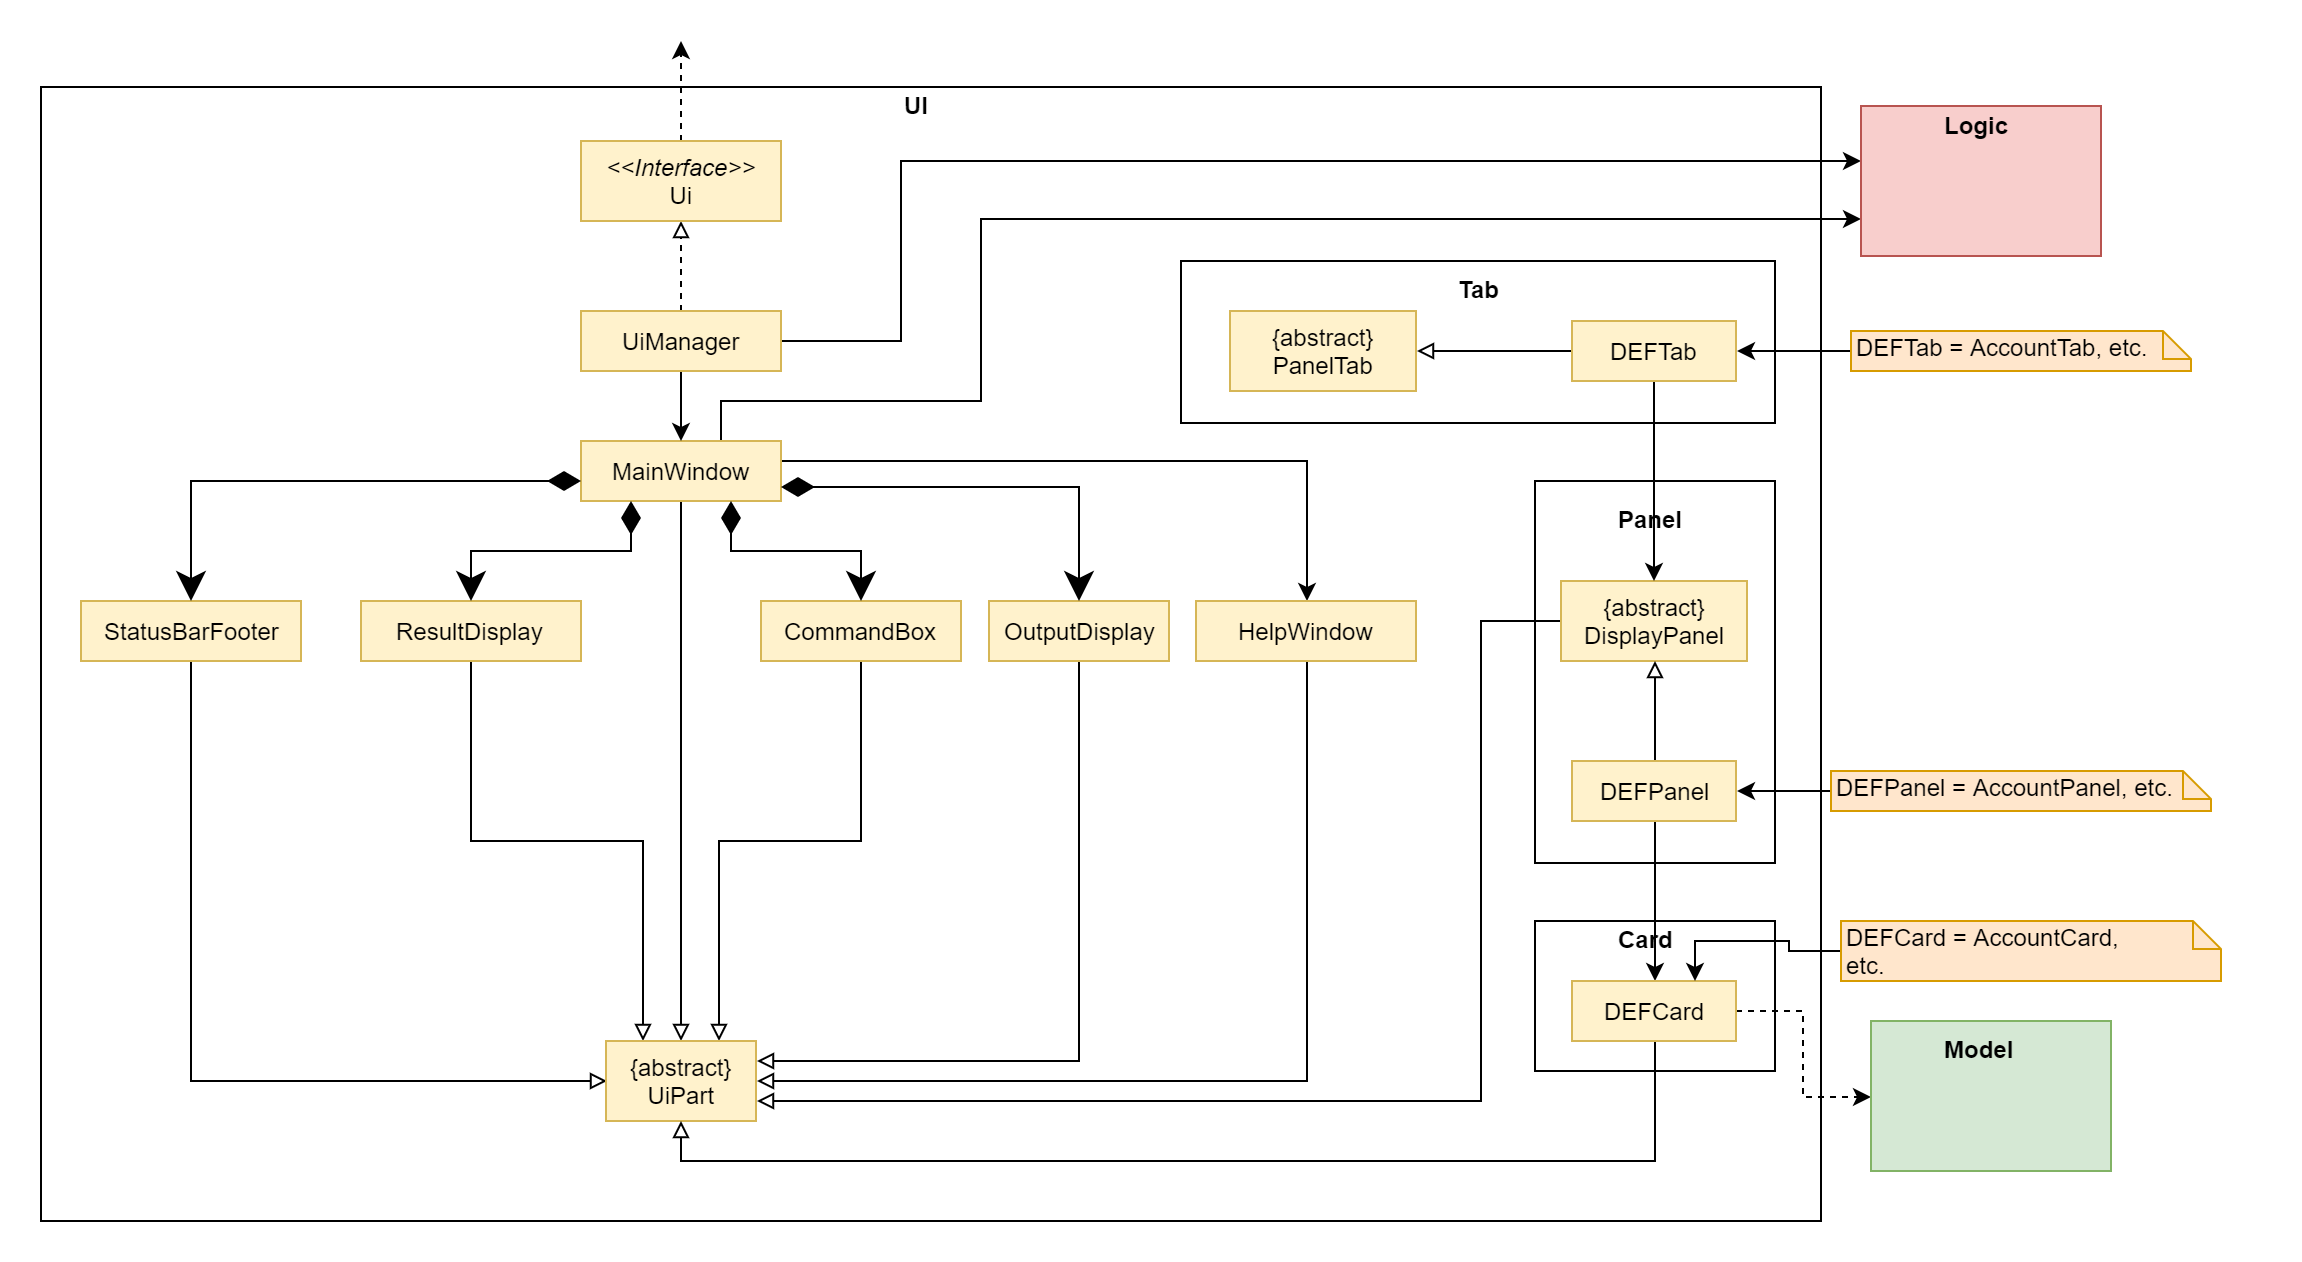

The diagram above was exported from draw.io. Its source (the exported page's mxGraphModel, read from the mxfile embedded in the PNG):
<mxGraphModel dx="1024" dy="1655" grid="1" gridSize="10" guides="1" tooltips="1" connect="1" arrows="1" fold="1" page="1" pageScale="1" pageWidth="850" pageHeight="1100" math="0" shadow="0">
  <root>
    <mxCell id="0" />
    <mxCell id="1" parent="0" />
    <mxCell id="7sNeZAwprFt1UvF9CI7F-66" value="" style="rounded=0;whiteSpace=wrap;html=1;strokeColor=none;" parent="1" vertex="1">
      <mxGeometry x="50" y="-140" width="1150" height="630" as="geometry" />
    </mxCell>
    <mxCell id="7sNeZAwprFt1UvF9CI7F-65" value="" style="rounded=0;whiteSpace=wrap;html=1;" parent="1" vertex="1">
      <mxGeometry x="70" y="-97" width="890" height="567" as="geometry" />
    </mxCell>
    <mxCell id="7sNeZAwprFt1UvF9CI7F-36" value="" style="rounded=0;whiteSpace=wrap;html=1;" parent="1" vertex="1">
      <mxGeometry x="817" y="100" width="120" height="191" as="geometry" />
    </mxCell>
    <mxCell id="7sNeZAwprFt1UvF9CI7F-30" value="" style="rounded=0;whiteSpace=wrap;html=1;" parent="1" vertex="1">
      <mxGeometry x="817" y="320" width="120" height="75" as="geometry" />
    </mxCell>
    <mxCell id="7sNeZAwprFt1UvF9CI7F-7" style="edgeStyle=orthogonalEdgeStyle;rounded=0;orthogonalLoop=1;jettySize=auto;html=1;entryX=0.5;entryY=0;entryDx=0;entryDy=0;endArrow=block;endFill=0;" parent="1" source="7sNeZAwprFt1UvF9CI7F-1" target="7sNeZAwprFt1UvF9CI7F-6" edge="1">
      <mxGeometry relative="1" as="geometry" />
    </mxCell>
    <mxCell id="7sNeZAwprFt1UvF9CI7F-16" style="edgeStyle=orthogonalEdgeStyle;rounded=0;orthogonalLoop=1;jettySize=auto;html=1;entryX=0.5;entryY=0;entryDx=0;entryDy=0;endArrow=classic;endFill=1;" parent="1" source="7sNeZAwprFt1UvF9CI7F-1" target="7sNeZAwprFt1UvF9CI7F-5" edge="1">
      <mxGeometry relative="1" as="geometry">
        <Array as="points">
          <mxPoint x="703" y="90" />
        </Array>
      </mxGeometry>
    </mxCell>
    <mxCell id="7sNeZAwprFt1UvF9CI7F-54" style="edgeStyle=orthogonalEdgeStyle;rounded=0;orthogonalLoop=1;jettySize=auto;html=1;entryX=0;entryY=0.75;entryDx=0;entryDy=0;endArrow=classic;endFill=1;" parent="1" source="7sNeZAwprFt1UvF9CI7F-1" target="7sNeZAwprFt1UvF9CI7F-51" edge="1">
      <mxGeometry relative="1" as="geometry">
        <Array as="points">
          <mxPoint x="410" y="60" />
          <mxPoint x="540" y="60" />
          <mxPoint x="540" y="-31" />
        </Array>
      </mxGeometry>
    </mxCell>
    <mxCell id="7sNeZAwprFt1UvF9CI7F-1" value="MainWindow" style="html=1;fillColor=#fff2cc;strokeColor=#d6b656;" parent="1" vertex="1">
      <mxGeometry x="340" y="80" width="100" height="30" as="geometry" />
    </mxCell>
    <mxCell id="7sNeZAwprFt1UvF9CI7F-8" style="edgeStyle=orthogonalEdgeStyle;rounded=0;orthogonalLoop=1;jettySize=auto;html=1;entryX=0;entryY=0.5;entryDx=0;entryDy=0;endArrow=block;endFill=0;" parent="1" source="7sNeZAwprFt1UvF9CI7F-2" target="7sNeZAwprFt1UvF9CI7F-6" edge="1">
      <mxGeometry relative="1" as="geometry">
        <Array as="points">
          <mxPoint x="145" y="400" />
        </Array>
      </mxGeometry>
    </mxCell>
    <mxCell id="7sNeZAwprFt1UvF9CI7F-2" value="StatusBarFooter" style="html=1;fillColor=#fff2cc;strokeColor=#d6b656;" parent="1" vertex="1">
      <mxGeometry x="90" y="160" width="110" height="30" as="geometry" />
    </mxCell>
    <mxCell id="7sNeZAwprFt1UvF9CI7F-9" style="edgeStyle=orthogonalEdgeStyle;rounded=0;orthogonalLoop=1;jettySize=auto;html=1;entryX=0.25;entryY=0;entryDx=0;entryDy=0;endArrow=block;endFill=0;" parent="1" source="7sNeZAwprFt1UvF9CI7F-3" target="7sNeZAwprFt1UvF9CI7F-6" edge="1">
      <mxGeometry relative="1" as="geometry">
        <Array as="points">
          <mxPoint x="285" y="280" />
          <mxPoint x="371" y="280" />
        </Array>
      </mxGeometry>
    </mxCell>
    <mxCell id="7sNeZAwprFt1UvF9CI7F-3" value="ResultDisplay" style="html=1;fillColor=#fff2cc;strokeColor=#d6b656;" parent="1" vertex="1">
      <mxGeometry x="230" y="160" width="110" height="30" as="geometry" />
    </mxCell>
    <mxCell id="7sNeZAwprFt1UvF9CI7F-10" style="edgeStyle=orthogonalEdgeStyle;rounded=0;orthogonalLoop=1;jettySize=auto;html=1;entryX=0.75;entryY=0;entryDx=0;entryDy=0;endArrow=block;endFill=0;" parent="1" source="7sNeZAwprFt1UvF9CI7F-4" target="7sNeZAwprFt1UvF9CI7F-6" edge="1">
      <mxGeometry relative="1" as="geometry">
        <Array as="points">
          <mxPoint x="480" y="280" />
          <mxPoint x="409" y="280" />
        </Array>
      </mxGeometry>
    </mxCell>
    <mxCell id="7sNeZAwprFt1UvF9CI7F-4" value="CommandBox" style="html=1;fillColor=#fff2cc;strokeColor=#d6b656;" parent="1" vertex="1">
      <mxGeometry x="430" y="160" width="100" height="30" as="geometry" />
    </mxCell>
    <mxCell id="7sNeZAwprFt1UvF9CI7F-11" style="edgeStyle=orthogonalEdgeStyle;rounded=0;orthogonalLoop=1;jettySize=auto;html=1;entryX=1;entryY=0.5;entryDx=0;entryDy=0;endArrow=block;endFill=0;" parent="1" source="7sNeZAwprFt1UvF9CI7F-5" target="7sNeZAwprFt1UvF9CI7F-6" edge="1">
      <mxGeometry relative="1" as="geometry">
        <Array as="points">
          <mxPoint x="703" y="400" />
        </Array>
      </mxGeometry>
    </mxCell>
    <mxCell id="7sNeZAwprFt1UvF9CI7F-5" value="HelpWindow" style="html=1;fillColor=#fff2cc;strokeColor=#d6b656;" parent="1" vertex="1">
      <mxGeometry x="647.5" y="160" width="110" height="30" as="geometry" />
    </mxCell>
    <mxCell id="7sNeZAwprFt1UvF9CI7F-6" value="{abstract}&lt;br&gt;UiPart" style="html=1;fillColor=#fff2cc;strokeColor=#d6b656;" parent="1" vertex="1">
      <mxGeometry x="352.5" y="380" width="75" height="40" as="geometry" />
    </mxCell>
    <mxCell id="7sNeZAwprFt1UvF9CI7F-12" value="" style="endArrow=classic;html=1;endSize=12;startArrow=diamondThin;startSize=14;startFill=1;edgeStyle=orthogonalEdgeStyle;align=left;verticalAlign=bottom;entryX=0.5;entryY=0;entryDx=0;entryDy=0;exitX=0;exitY=0.667;exitDx=0;exitDy=0;exitPerimeter=0;rounded=0;endFill=1;" parent="1" source="7sNeZAwprFt1UvF9CI7F-1" target="7sNeZAwprFt1UvF9CI7F-2" edge="1">
      <mxGeometry x="-1" y="3" relative="1" as="geometry">
        <mxPoint x="160" y="79.5" as="sourcePoint" />
        <mxPoint x="320" y="79.5" as="targetPoint" />
      </mxGeometry>
    </mxCell>
    <mxCell id="7sNeZAwprFt1UvF9CI7F-14" value="" style="endArrow=classic;html=1;endSize=12;startArrow=diamondThin;startSize=14;startFill=1;edgeStyle=orthogonalEdgeStyle;align=left;verticalAlign=bottom;entryX=0.5;entryY=0;entryDx=0;entryDy=0;exitX=0.25;exitY=1;exitDx=0;exitDy=0;rounded=0;endFill=1;" parent="1" source="7sNeZAwprFt1UvF9CI7F-1" target="7sNeZAwprFt1UvF9CI7F-3" edge="1">
      <mxGeometry x="-1" y="3" relative="1" as="geometry">
        <mxPoint x="352.3333333333335" y="139.83333333333337" as="sourcePoint" />
        <mxPoint x="157.33333333333337" y="199.83333333333337" as="targetPoint" />
      </mxGeometry>
    </mxCell>
    <mxCell id="7sNeZAwprFt1UvF9CI7F-15" value="" style="endArrow=classic;html=1;endSize=12;startArrow=diamondThin;startSize=14;startFill=1;edgeStyle=orthogonalEdgeStyle;align=left;verticalAlign=bottom;entryX=0.5;entryY=0;entryDx=0;entryDy=0;exitX=0.75;exitY=1;exitDx=0;exitDy=0;rounded=0;endFill=1;" parent="1" source="7sNeZAwprFt1UvF9CI7F-1" target="7sNeZAwprFt1UvF9CI7F-4" edge="1">
      <mxGeometry x="-1" y="3" relative="1" as="geometry">
        <mxPoint x="570.3333333333335" y="95.33333333333337" as="sourcePoint" />
        <mxPoint x="490.3333333333335" y="145.33333333333337" as="targetPoint" />
      </mxGeometry>
    </mxCell>
    <mxCell id="7sNeZAwprFt1UvF9CI7F-23" style="edgeStyle=orthogonalEdgeStyle;rounded=0;orthogonalLoop=1;jettySize=auto;html=1;entryX=1;entryY=0.75;entryDx=0;entryDy=0;endArrow=block;endFill=0;" parent="1" source="7sNeZAwprFt1UvF9CI7F-17" target="7sNeZAwprFt1UvF9CI7F-6" edge="1">
      <mxGeometry relative="1" as="geometry">
        <Array as="points">
          <mxPoint x="790" y="170" />
          <mxPoint x="790" y="410" />
        </Array>
      </mxGeometry>
    </mxCell>
    <mxCell id="7sNeZAwprFt1UvF9CI7F-17" value="{abstract}&lt;br&gt;DisplayPanel" style="html=1;fillColor=#fff2cc;strokeColor=#d6b656;" parent="1" vertex="1">
      <mxGeometry x="830" y="150" width="93" height="40" as="geometry" />
    </mxCell>
    <mxCell id="7sNeZAwprFt1UvF9CI7F-21" style="edgeStyle=orthogonalEdgeStyle;rounded=0;orthogonalLoop=1;jettySize=auto;html=1;entryX=1;entryY=0.25;entryDx=0;entryDy=0;endArrow=block;endFill=0;" parent="1" source="7sNeZAwprFt1UvF9CI7F-18" target="7sNeZAwprFt1UvF9CI7F-6" edge="1">
      <mxGeometry relative="1" as="geometry">
        <Array as="points">
          <mxPoint x="589" y="390" />
        </Array>
      </mxGeometry>
    </mxCell>
    <mxCell id="7sNeZAwprFt1UvF9CI7F-18" value="OutputDisplay" style="html=1;fillColor=#fff2cc;strokeColor=#d6b656;" parent="1" vertex="1">
      <mxGeometry x="544" y="160" width="90" height="30" as="geometry" />
    </mxCell>
    <mxCell id="7sNeZAwprFt1UvF9CI7F-19" value="" style="endArrow=classic;html=1;endSize=12;startArrow=diamondThin;startSize=14;startFill=1;edgeStyle=orthogonalEdgeStyle;align=left;verticalAlign=bottom;entryX=0.5;entryY=0;entryDx=0;entryDy=0;exitX=1;exitY=0.75;exitDx=0;exitDy=0;rounded=0;endFill=1;" parent="1" source="7sNeZAwprFt1UvF9CI7F-1" target="7sNeZAwprFt1UvF9CI7F-18" edge="1">
      <mxGeometry x="-1" y="3" relative="1" as="geometry">
        <mxPoint x="425.3333333333335" y="120.33333333333337" as="sourcePoint" />
        <mxPoint x="490.3333333333335" y="170.33333333333337" as="targetPoint" />
      </mxGeometry>
    </mxCell>
    <mxCell id="7sNeZAwprFt1UvF9CI7F-25" style="edgeStyle=orthogonalEdgeStyle;rounded=0;orthogonalLoop=1;jettySize=auto;html=1;entryX=0.5;entryY=1;entryDx=0;entryDy=0;endArrow=block;endFill=0;" parent="1" source="7sNeZAwprFt1UvF9CI7F-24" target="7sNeZAwprFt1UvF9CI7F-17" edge="1">
      <mxGeometry relative="1" as="geometry" />
    </mxCell>
    <mxCell id="7sNeZAwprFt1UvF9CI7F-27" style="edgeStyle=orthogonalEdgeStyle;rounded=0;orthogonalLoop=1;jettySize=auto;html=1;entryX=0.5;entryY=0;entryDx=0;entryDy=0;endArrow=classic;endFill=1;" parent="1" source="7sNeZAwprFt1UvF9CI7F-24" target="7sNeZAwprFt1UvF9CI7F-26" edge="1">
      <mxGeometry relative="1" as="geometry" />
    </mxCell>
    <mxCell id="7sNeZAwprFt1UvF9CI7F-24" value="DEFPanel" style="html=1;fillColor=#fff2cc;strokeColor=#d6b656;" parent="1" vertex="1">
      <mxGeometry x="835.5" y="240" width="82" height="30" as="geometry" />
    </mxCell>
    <mxCell id="7sNeZAwprFt1UvF9CI7F-28" style="edgeStyle=orthogonalEdgeStyle;rounded=0;orthogonalLoop=1;jettySize=auto;html=1;entryX=0.5;entryY=1;entryDx=0;entryDy=0;endArrow=block;endFill=0;" parent="1" source="7sNeZAwprFt1UvF9CI7F-26" target="7sNeZAwprFt1UvF9CI7F-6" edge="1">
      <mxGeometry relative="1" as="geometry">
        <Array as="points">
          <mxPoint x="877" y="440" />
          <mxPoint x="390" y="440" />
        </Array>
      </mxGeometry>
    </mxCell>
    <mxCell id="7sNeZAwprFt1UvF9CI7F-58" style="edgeStyle=orthogonalEdgeStyle;rounded=0;orthogonalLoop=1;jettySize=auto;html=1;entryX=0;entryY=0.5;entryDx=0;entryDy=0;endArrow=classic;endFill=1;dashed=1;" parent="1" source="7sNeZAwprFt1UvF9CI7F-26" target="7sNeZAwprFt1UvF9CI7F-55" edge="1">
      <mxGeometry relative="1" as="geometry" />
    </mxCell>
    <mxCell id="7sNeZAwprFt1UvF9CI7F-26" value="DEFCard" style="html=1;fillColor=#fff2cc;strokeColor=#d6b656;" parent="1" vertex="1">
      <mxGeometry x="835.5" y="350" width="82" height="30" as="geometry" />
    </mxCell>
    <mxCell id="7sNeZAwprFt1UvF9CI7F-34" value="&lt;b&gt;Card&lt;/b&gt;" style="text;html=1;resizable=0;points=[];autosize=1;align=left;verticalAlign=top;spacingTop=-4;" parent="1" vertex="1">
      <mxGeometry x="857" y="320" width="40" height="20" as="geometry" />
    </mxCell>
    <mxCell id="7sNeZAwprFt1UvF9CI7F-37" value="&lt;b&gt;Panel&lt;/b&gt;" style="text;html=1;resizable=0;points=[];autosize=1;align=left;verticalAlign=top;spacingTop=-4;" parent="1" vertex="1">
      <mxGeometry x="857" y="110" width="50" height="20" as="geometry" />
    </mxCell>
    <mxCell id="7sNeZAwprFt1UvF9CI7F-38" value="" style="rounded=0;whiteSpace=wrap;html=1;" parent="1" vertex="1">
      <mxGeometry x="640" y="-10" width="297" height="81" as="geometry" />
    </mxCell>
    <mxCell id="7sNeZAwprFt1UvF9CI7F-39" value="{abstract}&lt;br&gt;PanelTab" style="html=1;fillColor=#fff2cc;strokeColor=#d6b656;" parent="1" vertex="1">
      <mxGeometry x="664.5" y="15" width="93" height="40" as="geometry" />
    </mxCell>
    <mxCell id="7sNeZAwprFt1UvF9CI7F-40" style="edgeStyle=orthogonalEdgeStyle;rounded=0;orthogonalLoop=1;jettySize=auto;html=1;entryX=1;entryY=0.5;entryDx=0;entryDy=0;endArrow=block;endFill=0;" parent="1" source="7sNeZAwprFt1UvF9CI7F-41" target="7sNeZAwprFt1UvF9CI7F-39" edge="1">
      <mxGeometry relative="1" as="geometry" />
    </mxCell>
    <mxCell id="7sNeZAwprFt1UvF9CI7F-49" style="edgeStyle=orthogonalEdgeStyle;rounded=0;orthogonalLoop=1;jettySize=auto;html=1;endArrow=classic;endFill=1;" parent="1" source="7sNeZAwprFt1UvF9CI7F-41" target="7sNeZAwprFt1UvF9CI7F-17" edge="1">
      <mxGeometry relative="1" as="geometry" />
    </mxCell>
    <mxCell id="7sNeZAwprFt1UvF9CI7F-41" value="DEFTab" style="html=1;fillColor=#fff2cc;strokeColor=#d6b656;" parent="1" vertex="1">
      <mxGeometry x="835.5" y="20" width="82" height="30" as="geometry" />
    </mxCell>
    <mxCell id="7sNeZAwprFt1UvF9CI7F-42" value="&lt;b&gt;Tab&lt;/b&gt;" style="text;html=1;resizable=0;points=[];autosize=1;align=left;verticalAlign=top;spacingTop=-4;" parent="1" vertex="1">
      <mxGeometry x="777" y="-5" width="40" height="20" as="geometry" />
    </mxCell>
    <mxCell id="7sNeZAwprFt1UvF9CI7F-46" style="edgeStyle=orthogonalEdgeStyle;rounded=0;orthogonalLoop=1;jettySize=auto;html=1;entryX=0.5;entryY=0;entryDx=0;entryDy=0;endArrow=classic;endFill=1;" parent="1" source="7sNeZAwprFt1UvF9CI7F-44" target="7sNeZAwprFt1UvF9CI7F-1" edge="1">
      <mxGeometry relative="1" as="geometry">
        <Array as="points">
          <mxPoint x="390" y="70" />
          <mxPoint x="390" y="70" />
        </Array>
      </mxGeometry>
    </mxCell>
    <mxCell id="7sNeZAwprFt1UvF9CI7F-47" style="edgeStyle=orthogonalEdgeStyle;rounded=0;orthogonalLoop=1;jettySize=auto;html=1;entryX=0.5;entryY=1;entryDx=0;entryDy=0;endArrow=block;endFill=0;dashed=1;" parent="1" source="7sNeZAwprFt1UvF9CI7F-44" target="7sNeZAwprFt1UvF9CI7F-45" edge="1">
      <mxGeometry relative="1" as="geometry" />
    </mxCell>
    <mxCell id="7sNeZAwprFt1UvF9CI7F-53" style="edgeStyle=orthogonalEdgeStyle;rounded=0;orthogonalLoop=1;jettySize=auto;html=1;endArrow=classic;endFill=1;" parent="1" source="7sNeZAwprFt1UvF9CI7F-44" target="7sNeZAwprFt1UvF9CI7F-51" edge="1">
      <mxGeometry relative="1" as="geometry">
        <Array as="points">
          <mxPoint x="500" y="30" />
          <mxPoint x="500" y="-60" />
        </Array>
      </mxGeometry>
    </mxCell>
    <mxCell id="7sNeZAwprFt1UvF9CI7F-44" value="UiManager" style="html=1;fillColor=#fff2cc;strokeColor=#d6b656;" parent="1" vertex="1">
      <mxGeometry x="340" y="15" width="100" height="30" as="geometry" />
    </mxCell>
    <mxCell id="7sNeZAwprFt1UvF9CI7F-48" style="edgeStyle=orthogonalEdgeStyle;rounded=0;orthogonalLoop=1;jettySize=auto;html=1;dashed=1;endArrow=classic;endFill=1;" parent="1" source="7sNeZAwprFt1UvF9CI7F-45" edge="1">
      <mxGeometry relative="1" as="geometry">
        <mxPoint x="390" y="-120" as="targetPoint" />
      </mxGeometry>
    </mxCell>
    <mxCell id="7sNeZAwprFt1UvF9CI7F-45" value="&lt;i&gt;&amp;lt;&amp;lt;Interface&amp;gt;&amp;gt;&lt;/i&gt;&lt;br&gt;Ui" style="html=1;fillColor=#fff2cc;strokeColor=#d6b656;" parent="1" vertex="1">
      <mxGeometry x="340" y="-70" width="100" height="40" as="geometry" />
    </mxCell>
    <mxCell id="7sNeZAwprFt1UvF9CI7F-51" value="" style="rounded=0;whiteSpace=wrap;html=1;fillColor=#f8cecc;strokeColor=#b85450;" parent="1" vertex="1">
      <mxGeometry x="980" y="-87.5" width="120" height="75" as="geometry" />
    </mxCell>
    <mxCell id="7sNeZAwprFt1UvF9CI7F-52" value="&lt;b&gt;Logic&lt;/b&gt;" style="text;html=1;resizable=0;points=[];autosize=1;align=left;verticalAlign=top;spacingTop=-4;" parent="1" vertex="1">
      <mxGeometry x="1020" y="-87.5" width="50" height="20" as="geometry" />
    </mxCell>
    <mxCell id="7sNeZAwprFt1UvF9CI7F-55" value="" style="rounded=0;whiteSpace=wrap;html=1;fillColor=#d5e8d4;strokeColor=#82b366;" parent="1" vertex="1">
      <mxGeometry x="985" y="370" width="120" height="75" as="geometry" />
    </mxCell>
    <mxCell id="7sNeZAwprFt1UvF9CI7F-56" value="&lt;b&gt;Model&lt;/b&gt;" style="text;html=1;resizable=0;points=[];autosize=1;align=left;verticalAlign=top;spacingTop=-4;" parent="1" vertex="1">
      <mxGeometry x="1020" y="375" width="50" height="20" as="geometry" />
    </mxCell>
    <mxCell id="7sNeZAwprFt1UvF9CI7F-60" style="edgeStyle=orthogonalEdgeStyle;rounded=0;orthogonalLoop=1;jettySize=auto;html=1;entryX=0.75;entryY=0;entryDx=0;entryDy=0;endArrow=classic;endFill=1;" parent="1" source="7sNeZAwprFt1UvF9CI7F-59" target="7sNeZAwprFt1UvF9CI7F-26" edge="1">
      <mxGeometry relative="1" as="geometry" />
    </mxCell>
    <mxCell id="7sNeZAwprFt1UvF9CI7F-59" value="DEFCard = AccountCard, etc." style="shape=note;whiteSpace=wrap;html=1;size=14;verticalAlign=top;align=left;spacingTop=-6;fillColor=#ffe6cc;strokeColor=#d79b00;" parent="1" vertex="1">
      <mxGeometry x="970" y="320" width="190" height="30" as="geometry" />
    </mxCell>
    <mxCell id="7sNeZAwprFt1UvF9CI7F-62" style="edgeStyle=orthogonalEdgeStyle;rounded=0;orthogonalLoop=1;jettySize=auto;html=1;entryX=1;entryY=0.5;entryDx=0;entryDy=0;endArrow=classic;endFill=1;" parent="1" source="7sNeZAwprFt1UvF9CI7F-61" target="7sNeZAwprFt1UvF9CI7F-24" edge="1">
      <mxGeometry relative="1" as="geometry" />
    </mxCell>
    <mxCell id="7sNeZAwprFt1UvF9CI7F-61" value="DEFPanel = AccountPanel, etc." style="shape=note;whiteSpace=wrap;html=1;size=14;verticalAlign=top;align=left;spacingTop=-6;fillColor=#ffe6cc;strokeColor=#d79b00;" parent="1" vertex="1">
      <mxGeometry x="965" y="245" width="190" height="20" as="geometry" />
    </mxCell>
    <mxCell id="7sNeZAwprFt1UvF9CI7F-64" style="edgeStyle=orthogonalEdgeStyle;rounded=0;orthogonalLoop=1;jettySize=auto;html=1;entryX=1;entryY=0.5;entryDx=0;entryDy=0;endArrow=classic;endFill=1;" parent="1" source="7sNeZAwprFt1UvF9CI7F-63" target="7sNeZAwprFt1UvF9CI7F-41" edge="1">
      <mxGeometry relative="1" as="geometry" />
    </mxCell>
    <mxCell id="7sNeZAwprFt1UvF9CI7F-63" value="DEFTab = AccountTab, etc." style="shape=note;whiteSpace=wrap;html=1;size=14;verticalAlign=top;align=left;spacingTop=-6;fillColor=#ffe6cc;strokeColor=#d79b00;" parent="1" vertex="1">
      <mxGeometry x="975" y="25" width="170" height="20" as="geometry" />
    </mxCell>
    <mxCell id="7sNeZAwprFt1UvF9CI7F-67" value="&lt;b&gt;UI&lt;/b&gt;" style="text;html=1;resizable=0;points=[];autosize=1;align=left;verticalAlign=top;spacingTop=-4;" parent="1" vertex="1">
      <mxGeometry x="500" y="-97" width="30" height="20" as="geometry" />
    </mxCell>
  </root>
</mxGraphModel>